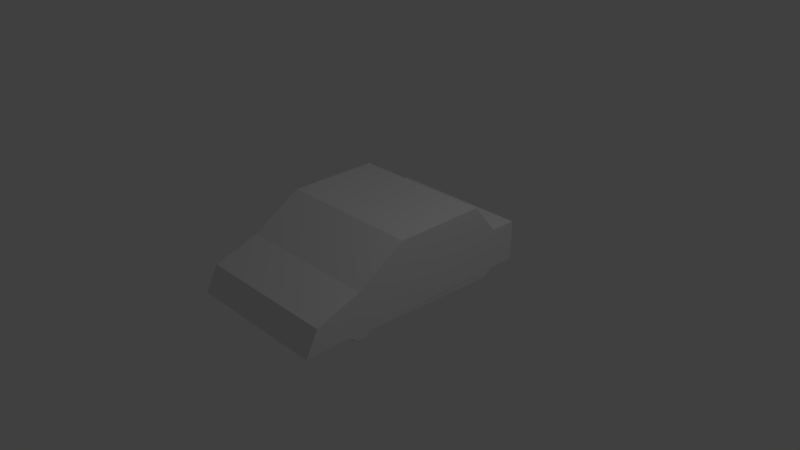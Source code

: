 # Source: car1.blend  (saved by Blender 2.78.0; exported with 4.5.12 LTS)
import bpy
from mathutils import Matrix  # noqa: F401  (used for matrix-valued properties, if any)

bpy.ops.wm.read_factory_settings(use_empty=True)
scene = bpy.context.scene
scene.name = 'Scene'

# ---- collections
col_collection_1 = bpy.data.collections.new('Collection 1'); scene.collection.children.link(col_collection_1)

# ---- world
world_world = bpy.data.worlds.new('World'); scene.world = world_world
world_world.color = (0.05088, 0.05088, 0.05088)
world_world.use_sun_shadow = False
world_world.sun_shadow_jitter_overblur = 0.0
world_world.cycles.sampling_method = 'MANUAL'

# ---- cameras
cam_camera = bpy.data.cameras.new('Camera')
cam_camera.clip_end = 100.0
cam_camera.lens = 35.0
cam_camera.sensor_width = 32.0
cam_camera.sensor_height = 18.0
cam_camera.ortho_scale = 7.314
cam_camera.dof.focus_distance = 0.0
cam_camera.dof.aperture_fstop = 128.0

# ---- lights
light_lamp = bpy.data.lights.new('Lamp', 'POINT')
light_lamp.transmission_factor = 0.0
light_lamp.cutoff_distance = 30.0
light_lamp.energy = 100.0
light_lamp.shadow_buffer_clip_start = 1.001
light_lamp.shadow_soft_size = 0.1
light_lamp.shadow_maximum_resolution = 0.006
light_lamp.use_absolute_resolution = True

# ---- meshes
me_cube = bpy.data.meshes.new('Cube')
me_cube.from_pydata([(1.11, 0.9959, -1.0), (1.11, -1.011, -1.0), (-1.0, -1.0, -1.0), (-1.0, 1.0, -1.0), (1.006, 0.9959, 0.2213), (1.006, -1.011, 0.2213), (-1.0, -1.0, 1.0), (-1.0, 0.9959, 1.0), (0.629, 0.9959, 1.0), (-0.7745, 0.9959, 1.0), (0.629, -1.011, 1.0), (-0.7745, -1.0, 1.0), (0.2158, 0.9959, 2.537), (-0.557, 0.9959, 2.576), (0.2158, -1.011, 2.537), (-0.557, -1.011, 2.576), (-0.6035, -1.0, -1.291), (-0.6282, -1.0, -1.336), (-0.654, -1.0, -1.352), (-0.6797, -1.0, -1.336), (-0.7045, -1.0, -1.291), (-0.7273, -1.0, -1.218), (-0.7473, -1.0, -1.12), (0.5036, 0.9959, -1.0), (-0.544, 1.0, -1.0), (0.7238, 0.9959, -1.0), (-0.7641, -1.0, -1.0), (0.5036, -1.0, -1.0), (0.5205, -1.0, -1.12), (0.5405, -1.0, -1.218), (0.5633, -1.0, -1.291), (0.588, -1.0, -1.336), (0.6138, -1.0, -1.352), (0.6395, -1.011, -1.336), (0.6643, -1.011, -1.291), (0.6871, -1.011, -1.218), (0.7071, -1.011, -1.12), (0.7238, -1.0, -1.0), (0.7071, 0.9959, -1.12), (0.6871, 0.9959, -1.218), (0.6643, 0.9959, -1.291), (0.6395, 0.9959, -1.336), (0.6138, 0.9959, -1.352), (0.588, 0.9959, -1.336), (0.5633, 0.9946, -1.291), (0.5405, 0.9946, -1.218), (0.5205, 0.9946, -1.12), (-0.7641, 1.0, -1.0), (-0.5807, -1.0, -1.218), (-0.5607, -1.0, -1.12), (-0.544, -1.0, -1.0), (-0.5607, 0.9959, -1.12), (-0.5807, 0.9959, -1.218), (-0.6035, 0.9959, -1.291), (-0.6282, 1.0, -1.336), (-0.654, 0.9959, -1.352), (-0.6797, 1.0, -1.336), (-0.7045, 1.0, -1.291), (-0.7273, 1.0, -1.218), (-0.7473, 1.0, -1.12)], [], [(9, 7, 6, 11), (0, 4, 5, 1), (2, 6, 7, 3), (4, 8, 10, 5), (9, 11, 15, 13), (12, 13, 15, 14), (5, 10, 14, 15, 11, 6, 2, 26, 22, 21, 20, 19, 18, 17, 16, 48, 49, 50, 27, 28, 29, 30, 31, 32, 33, 34, 35, 36, 37, 1), (0, 25, 38, 39, 40, 41, 42, 43, 44, 45, 46, 23, 24, 51, 52, 53, 54, 55, 56, 57, 58, 59, 47, 3, 7, 9, 13, 12, 8, 4), (10, 8, 12, 14), (0, 1, 37, 36, 35, 34, 33, 32, 31, 30, 29, 28, 27, 50, 49, 48, 16, 17, 18, 19, 20, 21, 22, 26, 2, 3, 47, 59, 58, 57, 56, 55, 54, 53, 52, 51, 24, 23, 46, 45, 44, 43, 42, 41, 40, 39, 38, 25)])
_uv = me_cube.uv_layers.new(name='UVMap')
_uv.uv.foreach_set('vector', [0.3734, 0.4723, 0.3735, 0.4526, 0.5473, 0.4535, 0.5472, 0.4732, 0.3706, 0.999, 0.3712, 0.8922, 0.5459, 0.8931, 0.5454, 0.9999, 0.5483, 0.2793, 0.5473, 0.4535, 0.3735, 0.4526, 0.3741, 0.2784, 0.3712, 0.8922, 0.3716, 0.8169, 0.5463, 0.8178, 0.5459, 0.8931, 0.3734, 0.4723, 0.5472, 0.4732, 0.5474, 0.6117, 0.3727, 0.6108, 0.3723, 0.6782, 0.3727, 0.6108, 0.5474, 0.6117, 0.5471, 0.6791, 0.7447, 0.7589, 0.6788, 0.7224, 0.5471, 0.6791, 0.5474, 0.6117, 0.6855, 0.6003, 0.6866, 0.5807, 0.8605, 0.5903, 0.8594, 0.6108, 0.8697, 0.6128, 0.8782, 0.615, 0.8844, 0.6173, 0.8882, 0.6197, 0.8901, 0.622, 0.8925, 0.621, 0.8969, 0.6217, 0.9031, 0.6241, 0.9109, 0.628, 0.92, 0.6332, 0.915, 0.7241, 0.9054, 0.7283, 0.8972, 0.7313, 0.8907, 0.7329, 0.8863, 0.7331, 0.884, 0.7319, 0.882, 0.7345, 0.878, 0.7364, 0.8715, 0.738, 0.8629, 0.7393, 0.8523, 0.7402, 0.8505, 0.7738, 0.06794, 0.7696, 0.06645, 0.7361, 0.05596, 0.7351, 0.04732, 0.7337, 0.0409, 0.7321, 0.0369, 0.7301, 0.03485, 0.728, 0.03255, 0.7291, 0.02811, 0.7289, 0.0217, 0.7272, 0.01358, 0.7241, 0.004024, 0.7198, 9.633e-05, 0.6291, 0.009234, 0.624, 0.9216, 0.01336, 0.9203, 0.006815, 0.9202, 0.002324, 0.9216, 9.633e-05, 0.03177, 0.6152, 0.03559, 0.6129, 0.04186, 0.6106, 0.05035, 0.6085, 0.06071, 0.6066, 0.0598, 0.5861, 0.2338, 0.5784, 0.2347, 0.598, 0.3727, 0.6108, 0.3723, 0.6782, 0.2401, 0.7201, 0.1738, 0.7559, 0.5463, 0.8178, 0.3716, 0.8169, 0.3723, 0.6782, 0.5471, 0.6791, 0.3747, 9.637e-05, 0.5495, 9.633e-05, 0.5486, 0.03371, 0.5495, 0.04425, 0.5495, 0.053, 0.5495, 0.05967, 0.5495, 0.06414, 0.5485, 0.06716, 0.5486, 0.07019, 0.5486, 0.07466, 0.5486, 0.08133, 0.5486, 0.09008, 0.5486, 0.1006, 0.5486, 0.1919, 0.5486, 0.2024, 0.5486, 0.2112, 0.5486, 0.2178, 0.5486, 0.2223, 0.5486, 0.2253, 0.5485, 0.2284, 0.5485, 0.2328, 0.5485, 0.2395, 0.5484, 0.2483, 0.5484, 0.2588, 0.5483, 0.2793, 0.3741, 0.2784, 0.3742, 0.2579, 0.3742, 0.2473, 0.3743, 0.2386, 0.3743, 0.2319, 0.3743, 0.2274, 0.3747, 0.2244, 0.3169, 0.05748, 0.3125, 0.04761, 0.3747, 0.2112, 0.3747, 0.2024, 0.3744, 0.1919, 0.3747, 0.1006, 0.3748, 0.0901, 0.3748, 0.08135, 0.3748, 0.07468, 0.3747, 0.07021, 0.3747, 0.06718, 0.3747, 0.06414, 0.3747, 0.05967, 0.3747, 0.053, 0.3747, 0.04425, 0.3747, 0.03371])
me_cube.use_remesh_preserve_volume = False
me_cube.use_remesh_preserve_attributes = False
me_cube.use_mirror_vertex_groups = False
me_cube.update()

# ---- objects
ob_cube = bpy.data.objects.new('Cube', me_cube)
ob_lamp = bpy.data.objects.new('Lamp', light_lamp)
ob_camera = bpy.data.objects.new('Camera', cam_camera)

# ---- transforms, parenting, visibility, modifiers, constraints
ob_cube.location = (0.0, 0.0, 0.0)
ob_cube.rotation_euler = (0.0, 0.0, 4.712)
ob_cube.scale = (1.629, 1.0, 0.2718)
ob_cube.lock_rotations_4d = False
ob_cube.empty_display_type = 'ARROWS'
ob_cube.lineart.crease_threshold = 0.0
ob_lamp.location = (4.076, 1.005, 5.904)
ob_lamp.rotation_euler = (0.6503, 0.05522, 1.866)
ob_lamp.lock_rotations_4d = False
ob_lamp.empty_display_type = 'ARROWS'
ob_lamp.color = (0.0, 0.0, 0.0, 0.0)
ob_lamp.lineart.crease_threshold = 0.0
ob_camera.location = (7.481, -6.508, 5.344)
ob_camera.rotation_euler = (1.109, 0.0, 0.8149)
ob_camera.lock_rotations_4d = False
ob_camera.empty_display_type = 'ARROWS'
ob_camera.color = (0.0, 0.0, 0.0, 0.0)
ob_camera.display_type = 'WIRE'
ob_camera.lineart.crease_threshold = 0.0

# ---- collection membership
col_collection_1.objects.link(ob_cube)
col_collection_1.objects.link(ob_lamp)
col_collection_1.objects.link(ob_camera)

# ---- scene / render settings (as saved in the file)
scene.camera = ob_camera
scene.frame_start = 1; scene.frame_end = 250; scene.frame_set(1)
scene.render.engine = 'BLENDER_EEVEE_NEXT'
scene.render.resolution_percentage = 50
scene.render.dither_intensity = 0.0
scene.cycles.use_denoising = False
scene.cycles.samples = 128
scene.cycles.sampling_pattern = 'TABULATED_SOBOL'
scene.cycles.light_sampling_threshold = 0.0
scene.cycles.use_adaptive_sampling = False
scene.cycles.use_light_tree = False
scene.cycles.blur_glossy = 0.0
scene.cycles.sample_clamp_indirect = 0.0
scene.view_settings.view_transform = 'Standard'
bpy.context.view_layer.update()
